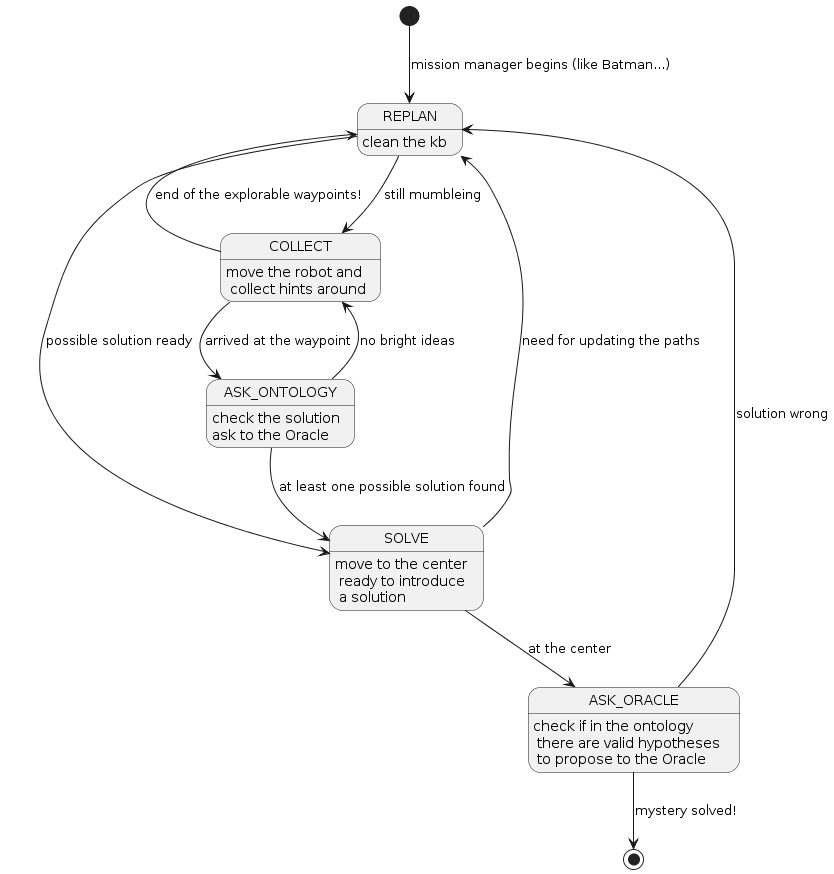

The diagram above was rendered by PlantUML. Its source (embedded in the PNG):
@startuml

state REPLAN
REPLAN : clean the kb

state COLLECT
COLLECT : move the robot and \n collect hints around

state ASK_ORACLE
ASK_ORACLE : check if in the ontology \n there are valid hypotheses \n to propose to the Oracle

state SOLVE
SOLVE : move to the center\n ready to introduce \n a solution

state ASK_ONTOLOGY
ASK_ONTOLOGY : check the solution\nask to the Oracle

''' state MISSION_STATUS_COUNT_FAULT
''' MISSION_STATUS_COUNT_FAULT : unexpected situation

[*] --> REPLAN : mission manager begins (like Batman...)
REPLAN --> COLLECT : still mumbleing
COLLECT --> ASK_ONTOLOGY : arrived at the waypoint
ASK_ONTOLOGY --> COLLECT : no bright ideas
COLLECT --> REPLAN : end of the explorable waypoints!
ASK_ONTOLOGY --> SOLVE : at least one possible solution found
SOLVE --> REPLAN : need for updating the paths
REPLAN --> SOLVE : possible solution ready
SOLVE --> ASK_ORACLE : at the center
ASK_ORACLE --> [*] : mystery solved!
ASK_ORACLE --> REPLAN : solution wrong

@enduml